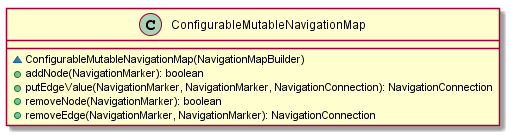

The diagram above was rendered by PlantUML. Its source (embedded in the PNG):
@startuml

    class ConfigurableMutableNavigationMap {
        ~ConfigurableMutableNavigationMap(NavigationMapBuilder)
        +addNode(NavigationMarker): boolean
        +putEdgeValue(NavigationMarker, NavigationMarker, NavigationConnection): NavigationConnection
        +removeNode(NavigationMarker): boolean
        +removeEdge(NavigationMarker, NavigationMarker): NavigationConnection
    }

@enduml